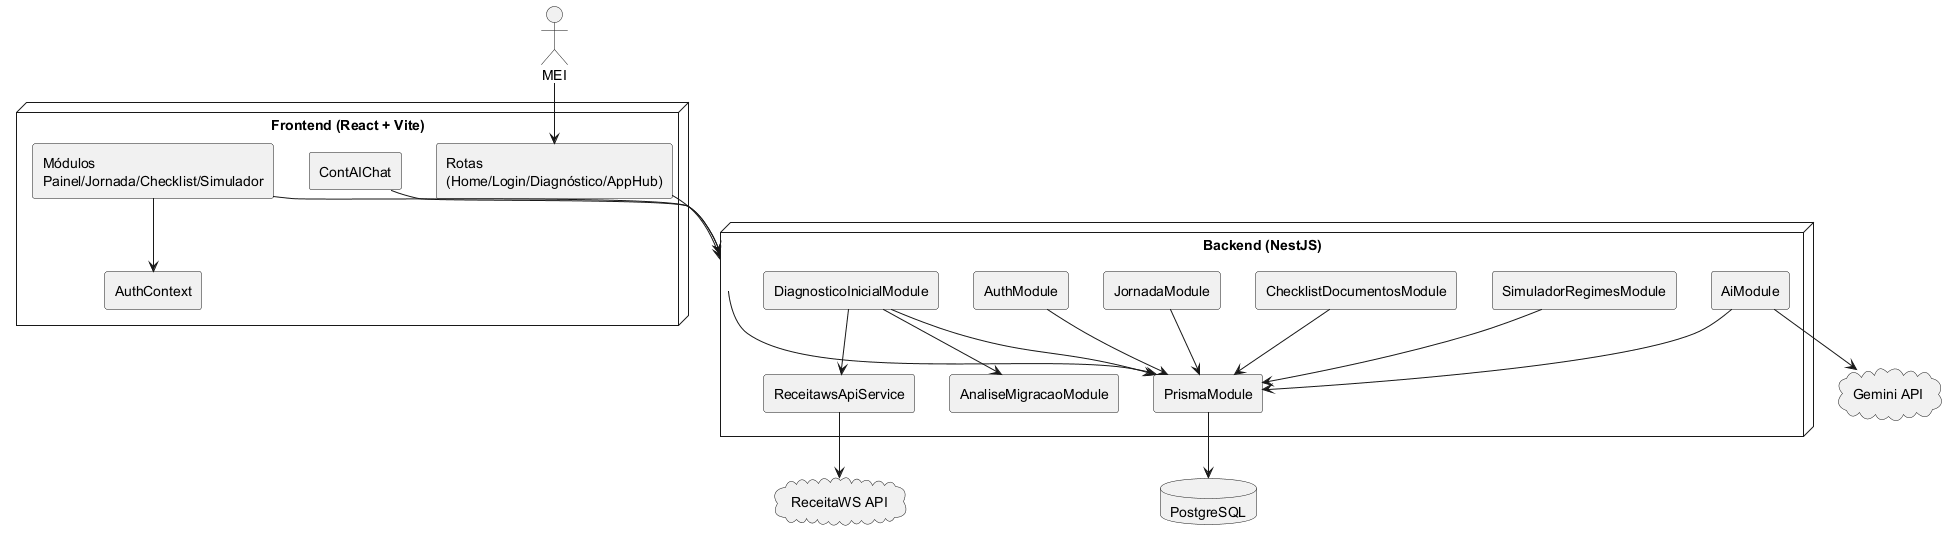

The diagram above was rendered by PlantUML. Its source (embedded in the PNG):
@startuml
skinparam componentStyle rectangle
skinparam shadowing false

actor "MEI" as user

node "Frontend (React + Vite)" as FE {
  component "Rotas\n(Home/Login/Diagnóstico/AppHub)" as FE_ROUTES
  component "Módulos\nPainel/Jornada/Checklist/Simulador" as FE_MODULES
  component "ContAIChat" as FE_CHAT
  component "AuthContext" as FE_AUTH
}

node "Backend (NestJS)" as BE {
  component "AuthModule" as AUTH
  component "DiagnosticoInicialModule" as DIAG
  component "AnaliseMigracaoModule" as ANALISE
  component "SimuladorRegimesModule" as SIM
  component "ChecklistDocumentosModule" as CHECK
  component "JornadaModule" as JORNADA
  component "AiModule" as AI
  component "ReceitawsApiService" as RECEITA_SVC
  component "PrismaModule" as PRISMA
}

database "PostgreSQL" as DB
cloud "ReceitaWS API" as RECEITA_API
cloud "Gemini API" as GEMINI_API

user --> FE_ROUTES
FE_MODULES --> FE_AUTH
FE_ROUTES --> BE
FE_MODULES --> BE
FE_CHAT --> BE

BE --> PRISMA
PRISMA --> DB

DIAG --> ANALISE
DIAG --> RECEITA_SVC
RECEITA_SVC --> RECEITA_API
AI --> GEMINI_API

AUTH --> PRISMA
DIAG --> PRISMA
SIM --> PRISMA
CHECK --> PRISMA
JORNADA --> PRISMA
AI --> PRISMA
@enduml